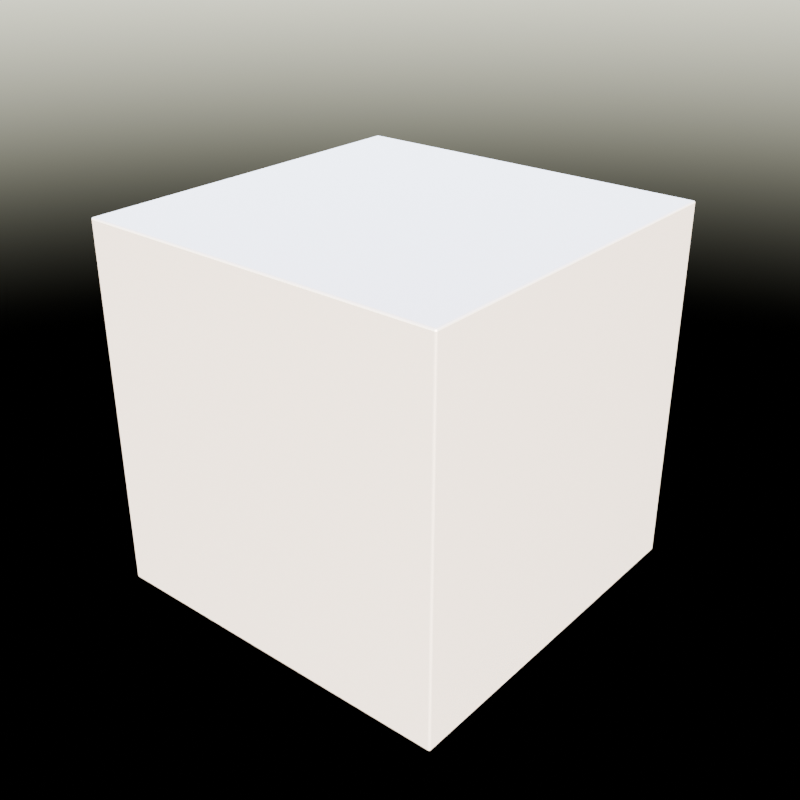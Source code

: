 # Source: scene.blend  (saved by Blender 4.5.91; exported with 4.5.12 LTS)
import bpy
from mathutils import Matrix  # noqa: F401  (used for matrix-valued properties, if any)

bpy.ops.wm.read_factory_settings(use_empty=True)
scene = bpy.context.scene
scene.name = 'Scene'

# ---- collections
col_collection = bpy.data.collections.new('Collection'); scene.collection.children.link(col_collection)

# ---- materials (node trees are filled in below, after node groups)
mat_benchmetal = bpy.data.materials.new('BenchMetal')

# ---- material node trees
mat_benchmetal.use_nodes = True; mat_benchmetal.node_tree.nodes.clear()
_N = mat_benchmetal.node_tree.nodes; _L = mat_benchmetal.node_tree.links
n0 = _N.new('ShaderNodeBsdfPrincipled'); n0.name = 'Principled BSDF'; n0.location = (-200, 100)
n0.inputs[0].default_value = (0.7, 0.7, 0.75, 1.0)
n0.inputs[1].default_value = 0.8
n0.inputs[2].default_value = 0.2
n1 = _N.new('ShaderNodeOutputMaterial'); n1.name = 'Material Output'; n1.location = (200, 100)
_L.new(n0.outputs[0], n1.inputs[0])
n1.is_active_output = True

# ---- world
world_world = bpy.data.worlds.new('World'); scene.world = world_world
world_world.use_nodes = True; world_world.node_tree.nodes.clear()
_N = world_world.node_tree.nodes; _L = world_world.node_tree.links
n0 = _N.new('ShaderNodeOutputWorld'); n0.name = 'World Output'; n0.location = (200, 100)
n1 = _N.new('ShaderNodeBackground'); n1.name = 'Background'; n1.location = (-200, 100)
n2 = _N.new('ShaderNodeTexSky'); n2.name = 'Sky Texture'; n2.location = (-300, 0)
n2.sun_elevation = 0.5236
n2.sun_rotation = 2.356
_L.new(n1.outputs[0], n0.inputs[0])
_L.new(n2.outputs[0], n1.inputs[0])
n0.is_active_output = True
world_world.color = (0.05088, 0.05088, 0.05088)
world_world.sun_shadow_jitter_overblur = 0.0

# ---- meshes
me_benchcube_mesh_005 = bpy.data.meshes.new('BenchCube_Mesh.005')
me_benchcube_mesh_005.from_pydata([(-0.5, -0.5, 0.0), (-0.5, -0.5, 1.0), (-0.5, 0.5, 0.0), (-0.5, 0.5, 1.0), (0.5, -0.5, 0.0), (0.5, -0.5, 1.0), (0.5, 0.5, 0.0), (0.5, 0.5, 1.0)], [], [(0, 1, 3, 2), (2, 3, 7, 6), (6, 7, 5, 4), (4, 5, 1, 0), (2, 6, 4, 0), (7, 3, 1, 5)])
_uv = me_benchcube_mesh_005.uv_layers.new(name='Float2')
_uv.uv.foreach_set('vector', [-0.5, -0.5, -0.5, 0.5, 0.5, 0.5, 0.5, -0.5, -0.5, -0.5, -0.5, 0.5, 0.5, 0.5, 0.5, -0.5, 0.5, -0.5, 0.5, 0.5, -0.5, 0.5, -0.5, -0.5, 0.5, -0.5, 0.5, 0.5, -0.5, 0.5, -0.5, -0.5, -0.5, 0.5, 0.5, 0.5, 0.5, -0.5, -0.5, -0.5, 0.5, 0.5, -0.5, 0.5, -0.5, -0.5, 0.5, -0.5])
me_benchcube_mesh_005.materials.append(mat_benchmetal)
me_benchcube_mesh_005.update()

# ---- objects
ob_benchcube = bpy.data.objects.new('BenchCube', me_benchcube_mesh_005)

# ---- transforms, parenting, visibility, modifiers, constraints
ob_benchcube.location = (0.0, 0.0, 0.0)
_m = ob_benchcube.modifiers.new('Bevel', 'BEVEL')
_m.width = 0.005
_m.width_pct = 0.005
_m.segments = 3
_m.angle_limit = 0.6109

# ---- collection membership
col_collection.objects.link(ob_benchcube)

# ---- scene / render settings (as saved in the file)
scene.frame_start = 1; scene.frame_end = 60; scene.frame_set(1)
scene.render.engine = 'BLENDER_EEVEE_NEXT'
scene.render.resolution_x = 64
scene.render.resolution_y = 64
scene.eevee.taa_render_samples = 4
bpy.context.view_layer.update()

# ---- added for rendering (the .blend has no active camera): camera
cam_auto = bpy.data.cameras.new('AutoCamera')
cam_auto.lens = 50.0
cam_auto.sensor_width = 36.0
cam_auto.clip_end = 1000.0
ob_auto_camera = bpy.data.objects.new('AutoCamera', cam_auto)
scene.collection.objects.link(ob_auto_camera)
ob_auto_camera.location = (1.60254, -1.92304, 1.78203)
ob_auto_camera.rotation_euler = (1.09748, -7.21219e-08, 0.694738)
scene.camera = ob_auto_camera
bpy.context.view_layer.update()
